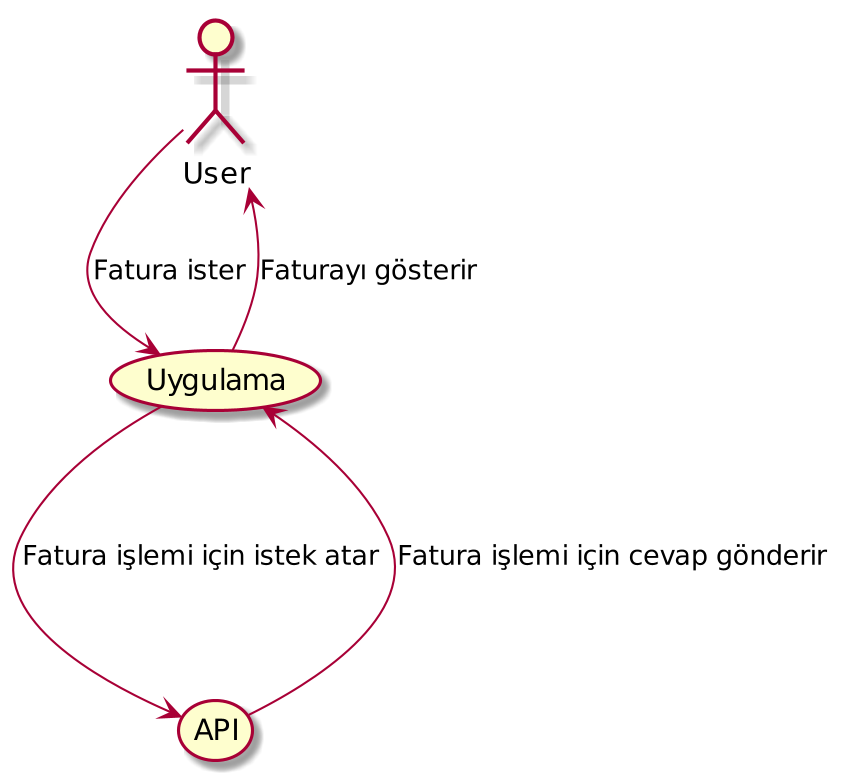

The diagram above was rendered by PlantUML. Its source (embedded in the PNG):
@startuml
skinparam dpi 200


User --> (Uygulama) : Fatura ister
(Uygulama) --> (API) : Fatura işlemi için istek atar
(API) ---> (Uygulama) : Fatura işlemi için cevap gönderir
(Uygulama) --> :User: : Faturayı gösterir
@enduml